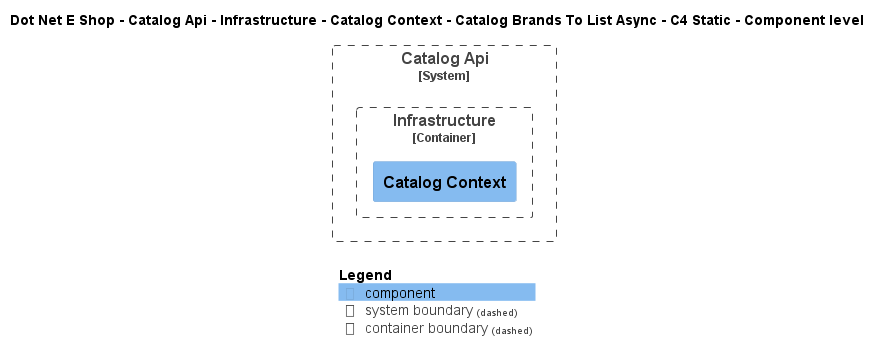

The diagram above was rendered by PlantUML. Its source (embedded in the PNG):
@startuml
!include ..\..\..\..\..\..\..\..\..\.c4s\C4_Component.puml

AddElementTag("c4interflow:lifecycle:new", $bgColor=green, $fontColor=#ffffff, $borderColor=green, $shadowing="False")
AddElementTag("c4interflow:lifecycle:changed", $bgColor=orange, $fontColor=#ffffff, $borderColor=orange, $shadowing="False")
AddElementTag("c4interflow:lifecycle:removed", $bgColor=red, $fontColor=#ffffff, $borderColor=red, $shadowing="False")

AddRelTag("c4interflow:lifecycle:new", $textColor=green, $lineColor=green)
AddRelTag("c4interflow:lifecycle:changed", $textColor=orange, $lineColor=orange)
AddRelTag("c4interflow:lifecycle:removed", $textColor=red, $lineColor=red)

SHOW_PERSON_PORTRAIT()
LAYOUT_TOP_DOWN()

skinparam linetype polyline

title Dot Net E Shop - Catalog Api - Infrastructure - Catalog Context - Catalog Brands To List Async - C4 Static - Component level


System_Boundary(DotNetEShop.SoftwareSystems.CatalogApi, "Catalog Api") {
    
Container_Boundary(DotNetEShop.SoftwareSystems.CatalogApi.Containers.Infrastructure, "Infrastructure") {
    Component(DotNetEShop.SoftwareSystems.CatalogApi.Containers.Infrastructure.Components.CatalogContext, "Catalog Context", "", "")
}
}



SHOW_LEGEND()
@enduml